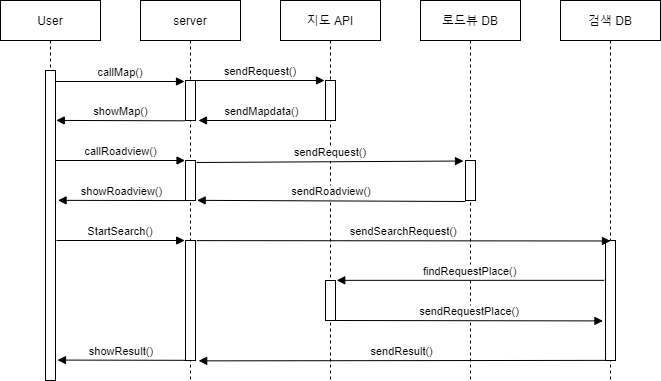

The diagram above was exported from draw.io. Its source (the exported page's mxGraphModel, read from the mxfile embedded in the PNG):
<mxGraphModel dx="565" dy="771" grid="1" gridSize="10" guides="1" tooltips="1" connect="1" arrows="1" fold="1" page="1" pageScale="1" pageWidth="850" pageHeight="1100" math="0" shadow="0">
  <root>
    <mxCell id="0" />
    <mxCell id="1" parent="0" />
    <mxCell id="3nuBFxr9cyL0pnOWT2aG-1" value="User" style="shape=umlLifeline;perimeter=lifelinePerimeter;container=1;collapsible=0;recursiveResize=0;rounded=0;shadow=0;strokeWidth=1;" parent="1" vertex="1">
      <mxGeometry x="120" y="80" width="100" height="380" as="geometry" />
    </mxCell>
    <mxCell id="3nuBFxr9cyL0pnOWT2aG-2" value="" style="points=[];perimeter=orthogonalPerimeter;rounded=0;shadow=0;strokeWidth=1;" parent="3nuBFxr9cyL0pnOWT2aG-1" vertex="1">
      <mxGeometry x="45" y="70" width="10" height="310" as="geometry" />
    </mxCell>
    <mxCell id="3nuBFxr9cyL0pnOWT2aG-5" value="지도 API" style="shape=umlLifeline;perimeter=lifelinePerimeter;container=1;collapsible=0;recursiveResize=0;rounded=0;shadow=0;strokeWidth=1;" parent="1" vertex="1">
      <mxGeometry x="400" y="80" width="100" height="380" as="geometry" />
    </mxCell>
    <mxCell id="3nuBFxr9cyL0pnOWT2aG-6" value="" style="points=[];perimeter=orthogonalPerimeter;rounded=0;shadow=0;strokeWidth=1;" parent="3nuBFxr9cyL0pnOWT2aG-5" vertex="1">
      <mxGeometry x="45" y="80" width="10" height="40" as="geometry" />
    </mxCell>
    <mxCell id="3nuBFxr9cyL0pnOWT2aG-8" value="callMap()" style="verticalAlign=bottom;endArrow=block;entryX=-0.1;entryY=0.025;shadow=0;strokeWidth=1;entryDx=0;entryDy=0;entryPerimeter=0;" parent="1" source="3nuBFxr9cyL0pnOWT2aG-2" target="ebZICT4uJre3d5jleEBm-14" edge="1">
      <mxGeometry relative="1" as="geometry">
        <mxPoint x="275" y="160" as="sourcePoint" />
      </mxGeometry>
    </mxCell>
    <mxCell id="3nuBFxr9cyL0pnOWT2aG-9" value="showMap()" style="verticalAlign=bottom;endArrow=block;entryX=1.075;entryY=0.161;shadow=0;strokeWidth=1;entryDx=0;entryDy=0;entryPerimeter=0;exitX=-0.055;exitY=1.008;exitDx=0;exitDy=0;exitPerimeter=0;" parent="1" source="ebZICT4uJre3d5jleEBm-14" target="3nuBFxr9cyL0pnOWT2aG-2" edge="1">
      <mxGeometry relative="1" as="geometry">
        <mxPoint x="310" y="201" as="sourcePoint" />
        <mxPoint x="180" y="200" as="targetPoint" />
      </mxGeometry>
    </mxCell>
    <mxCell id="ebZICT4uJre3d5jleEBm-1" value="로드뷰 DB" style="shape=umlLifeline;perimeter=lifelinePerimeter;container=1;collapsible=0;recursiveResize=0;rounded=0;shadow=0;strokeWidth=1;" vertex="1" parent="1">
      <mxGeometry x="540" y="80" width="100" height="380" as="geometry" />
    </mxCell>
    <mxCell id="ebZICT4uJre3d5jleEBm-2" value="" style="points=[];perimeter=orthogonalPerimeter;rounded=0;shadow=0;strokeWidth=1;" vertex="1" parent="ebZICT4uJre3d5jleEBm-1">
      <mxGeometry x="45" y="160" width="10" height="40" as="geometry" />
    </mxCell>
    <mxCell id="ebZICT4uJre3d5jleEBm-3" value="검색 DB" style="shape=umlLifeline;perimeter=lifelinePerimeter;container=1;collapsible=0;recursiveResize=0;rounded=0;shadow=0;strokeWidth=1;" vertex="1" parent="1">
      <mxGeometry x="680" y="80" width="100" height="380" as="geometry" />
    </mxCell>
    <mxCell id="ebZICT4uJre3d5jleEBm-4" value="" style="points=[];perimeter=orthogonalPerimeter;rounded=0;shadow=0;strokeWidth=1;" vertex="1" parent="ebZICT4uJre3d5jleEBm-3">
      <mxGeometry x="45" y="240" width="10" height="120" as="geometry" />
    </mxCell>
    <mxCell id="ebZICT4uJre3d5jleEBm-5" value="" style="points=[];perimeter=orthogonalPerimeter;rounded=0;shadow=0;strokeWidth=1;" vertex="1" parent="1">
      <mxGeometry x="445" y="360" width="10" height="40" as="geometry" />
    </mxCell>
    <mxCell id="ebZICT4uJre3d5jleEBm-6" value="sendRequest()" style="verticalAlign=bottom;endArrow=block;shadow=0;strokeWidth=1;entryX=-0.2;entryY=0.013;entryDx=0;entryDy=0;entryPerimeter=0;exitX=1.1;exitY=0.05;exitDx=0;exitDy=0;exitPerimeter=0;" edge="1" parent="1" source="ebZICT4uJre3d5jleEBm-20" target="ebZICT4uJre3d5jleEBm-2">
      <mxGeometry relative="1" as="geometry">
        <mxPoint x="175" y="240" as="sourcePoint" />
        <mxPoint x="520" y="240" as="targetPoint" />
      </mxGeometry>
    </mxCell>
    <mxCell id="ebZICT4uJre3d5jleEBm-7" value="sendRoadview()" style="verticalAlign=bottom;endArrow=block;entryX=1.167;entryY=0.996;shadow=0;strokeWidth=1;exitX=0;exitY=1.025;exitDx=0;exitDy=0;exitPerimeter=0;entryDx=0;entryDy=0;entryPerimeter=0;" edge="1" parent="1" source="ebZICT4uJre3d5jleEBm-2" target="ebZICT4uJre3d5jleEBm-20">
      <mxGeometry relative="1" as="geometry">
        <mxPoint x="580" y="280" as="sourcePoint" />
        <mxPoint x="177" y="280" as="targetPoint" />
      </mxGeometry>
    </mxCell>
    <mxCell id="ebZICT4uJre3d5jleEBm-8" value="StartSearch()" style="verticalAlign=bottom;endArrow=block;shadow=0;strokeWidth=1;entryX=-0.088;entryY=0;entryDx=0;entryDy=0;entryPerimeter=0;" edge="1" parent="1" target="ebZICT4uJre3d5jleEBm-23">
      <mxGeometry relative="1" as="geometry">
        <mxPoint x="176" y="320" as="sourcePoint" />
        <mxPoint x="524" y="320.52" as="targetPoint" />
      </mxGeometry>
    </mxCell>
    <mxCell id="ebZICT4uJre3d5jleEBm-9" value="findRequestPlace()" style="verticalAlign=bottom;endArrow=block;shadow=0;strokeWidth=1;entryX=1.121;entryY=-0.004;entryDx=0;entryDy=0;entryPerimeter=0;exitX=-0.135;exitY=0.332;exitDx=0;exitDy=0;exitPerimeter=0;" edge="1" parent="1" source="ebZICT4uJre3d5jleEBm-4" target="ebZICT4uJre3d5jleEBm-5">
      <mxGeometry relative="1" as="geometry">
        <mxPoint x="720" y="360" as="sourcePoint" />
        <mxPoint x="460" y="360" as="targetPoint" />
      </mxGeometry>
    </mxCell>
    <mxCell id="ebZICT4uJre3d5jleEBm-12" value="sendResult()" style="verticalAlign=bottom;endArrow=block;shadow=0;strokeWidth=1;exitX=-0.042;exitY=0.999;exitDx=0;exitDy=0;exitPerimeter=0;entryX=1.317;entryY=1.003;entryDx=0;entryDy=0;entryPerimeter=0;" edge="1" parent="1" source="ebZICT4uJre3d5jleEBm-4" target="ebZICT4uJre3d5jleEBm-23">
      <mxGeometry relative="1" as="geometry">
        <mxPoint x="523" y="440" as="sourcePoint" />
        <mxPoint x="177" y="440" as="targetPoint" />
      </mxGeometry>
    </mxCell>
    <mxCell id="ebZICT4uJre3d5jleEBm-13" value="server" style="shape=umlLifeline;perimeter=lifelinePerimeter;container=1;collapsible=0;recursiveResize=0;rounded=0;shadow=0;strokeWidth=1;" vertex="1" parent="1">
      <mxGeometry x="260" y="80" width="100" height="380" as="geometry" />
    </mxCell>
    <mxCell id="ebZICT4uJre3d5jleEBm-14" value="" style="points=[];perimeter=orthogonalPerimeter;rounded=0;shadow=0;strokeWidth=1;" vertex="1" parent="ebZICT4uJre3d5jleEBm-13">
      <mxGeometry x="45" y="80" width="10" height="40" as="geometry" />
    </mxCell>
    <mxCell id="ebZICT4uJre3d5jleEBm-15" value="sendRequest()" style="verticalAlign=bottom;endArrow=block;entryX=-0.1;entryY=0.025;shadow=0;strokeWidth=1;entryDx=0;entryDy=0;entryPerimeter=0;" edge="1" parent="1">
      <mxGeometry relative="1" as="geometry">
        <mxPoint x="315" y="160" as="sourcePoint" />
        <mxPoint x="444" y="160" as="targetPoint" />
      </mxGeometry>
    </mxCell>
    <mxCell id="ebZICT4uJre3d5jleEBm-19" value="sendMapdata()" style="verticalAlign=bottom;endArrow=block;shadow=0;strokeWidth=1;exitX=-0.055;exitY=1.008;exitDx=0;exitDy=0;exitPerimeter=0;entryX=1.3;entryY=1;entryDx=0;entryDy=0;entryPerimeter=0;" edge="1" parent="1" target="ebZICT4uJre3d5jleEBm-14">
      <mxGeometry relative="1" as="geometry">
        <mxPoint x="445.45000000000005" y="200.00000000000006" as="sourcePoint" />
        <mxPoint x="318" y="200" as="targetPoint" />
      </mxGeometry>
    </mxCell>
    <mxCell id="ebZICT4uJre3d5jleEBm-20" value="" style="points=[];perimeter=orthogonalPerimeter;rounded=0;shadow=0;strokeWidth=1;" vertex="1" parent="1">
      <mxGeometry x="305" y="240" width="10" height="40" as="geometry" />
    </mxCell>
    <mxCell id="ebZICT4uJre3d5jleEBm-21" value="callRoadview()" style="verticalAlign=bottom;endArrow=block;entryX=-0.1;entryY=0.025;shadow=0;strokeWidth=1;entryDx=0;entryDy=0;entryPerimeter=0;" edge="1" parent="1">
      <mxGeometry relative="1" as="geometry">
        <mxPoint x="175.55" y="240" as="sourcePoint" />
        <mxPoint x="304.55" y="240" as="targetPoint" />
      </mxGeometry>
    </mxCell>
    <mxCell id="ebZICT4uJre3d5jleEBm-22" value="showRoadview()" style="verticalAlign=bottom;endArrow=block;entryX=1.2;entryY=0.113;shadow=0;strokeWidth=1;entryDx=0;entryDy=0;entryPerimeter=0;exitX=0.051;exitY=1.002;exitDx=0;exitDy=0;exitPerimeter=0;" edge="1" parent="1" source="ebZICT4uJre3d5jleEBm-20">
      <mxGeometry relative="1" as="geometry">
        <mxPoint x="305.00000000000006" y="279.32000000000005" as="sourcePoint" />
        <mxPoint x="177.55" y="279.85" as="targetPoint" />
      </mxGeometry>
    </mxCell>
    <mxCell id="ebZICT4uJre3d5jleEBm-23" value="" style="points=[];perimeter=orthogonalPerimeter;rounded=0;shadow=0;strokeWidth=1;" vertex="1" parent="1">
      <mxGeometry x="305" y="320" width="10" height="120" as="geometry" />
    </mxCell>
    <mxCell id="ebZICT4uJre3d5jleEBm-11" value="sendSearchRequest()" style="verticalAlign=bottom;endArrow=block;shadow=0;strokeWidth=1;entryX=0.5;entryY=0.004;entryDx=0;entryDy=0;entryPerimeter=0;exitX=1.118;exitY=0.001;exitDx=0;exitDy=0;exitPerimeter=0;" edge="1" parent="1" source="ebZICT4uJre3d5jleEBm-23" target="ebZICT4uJre3d5jleEBm-4">
      <mxGeometry relative="1" as="geometry">
        <mxPoint x="315" y="320" as="sourcePoint" />
        <mxPoint x="663" y="320.52" as="targetPoint" />
      </mxGeometry>
    </mxCell>
    <mxCell id="ebZICT4uJre3d5jleEBm-24" value="sendRequestPlace()" style="verticalAlign=bottom;endArrow=block;shadow=0;strokeWidth=1;entryX=-0.259;entryY=0.67;entryDx=0;entryDy=0;entryPerimeter=0;exitX=1.1;exitY=0.05;exitDx=0;exitDy=0;exitPerimeter=0;" edge="1" parent="1" target="ebZICT4uJre3d5jleEBm-4">
      <mxGeometry relative="1" as="geometry">
        <mxPoint x="455" y="400" as="sourcePoint" />
        <mxPoint x="722" y="398.52" as="targetPoint" />
      </mxGeometry>
    </mxCell>
    <mxCell id="ebZICT4uJre3d5jleEBm-26" value="showResult()" style="verticalAlign=bottom;endArrow=block;entryX=1.2;entryY=0.113;shadow=0;strokeWidth=1;entryDx=0;entryDy=0;entryPerimeter=0;exitX=0.051;exitY=1.002;exitDx=0;exitDy=0;exitPerimeter=0;" edge="1" parent="1">
      <mxGeometry relative="1" as="geometry">
        <mxPoint x="304.96" y="439.80999999999995" as="sourcePoint" />
        <mxPoint x="176.99999999999994" y="439.58000000000015" as="targetPoint" />
      </mxGeometry>
    </mxCell>
  </root>
</mxGraphModel>